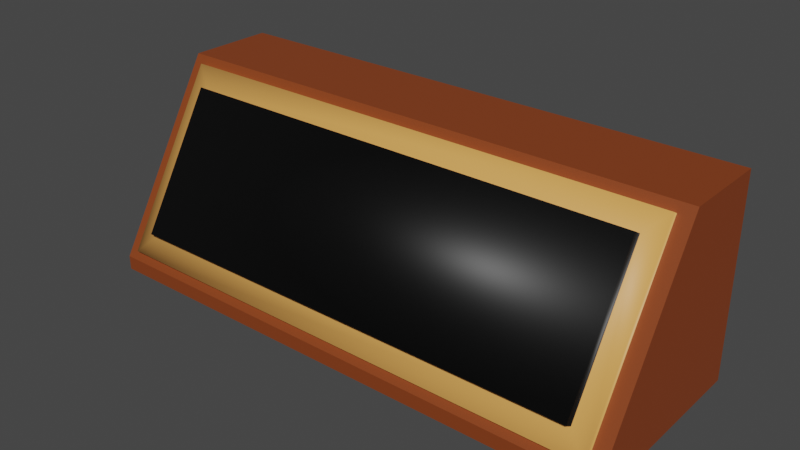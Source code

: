 # Source: Nameplate.blend  (saved by Blender 2.82.7; exported with 4.5.12 LTS)
import bpy
from mathutils import Matrix  # noqa: F401  (used for matrix-valued properties, if any)

bpy.ops.wm.read_factory_settings(use_empty=True)
scene = bpy.context.scene
scene.name = 'Scene'

# ---- collections
col_collection = bpy.data.collections.new('Collection'); scene.collection.children.link(col_collection)

# ---- materials (node trees are filled in below, after node groups)
mat_base = bpy.data.materials.new('Base')
mat_base.use_transparent_shadow = False
mat_plateframe = bpy.data.materials.new('Plateframe')
mat_plateframe.use_transparent_shadow = False
mat_plate = bpy.data.materials.new('Plate')
mat_plate.use_transparent_shadow = False

# ---- material node trees
mat_base.use_nodes = True; mat_base.node_tree.nodes.clear()
_N = mat_base.node_tree.nodes; _L = mat_base.node_tree.links
n0 = _N.new('ShaderNodeOutputMaterial'); n0.name = 'Material Output'; n0.location = (300, 300)
n1 = _N.new('ShaderNodeBsdfPrincipled'); n1.name = 'Principled BSDF'; n1.location = (10, 300)
n1.distribution = 'GGX'
n1.subsurface_method = 'BURLEY'
n1.inputs[0].default_value = (0.2396, 0.04846, 0.01, 1.0)
n1.inputs[3].default_value = 1.45
n1.inputs[27].default_value = (0.0, 0.0, 0.0, 1.0)
n1.inputs[28].default_value = 1.0
_L.new(n1.outputs[0], n0.inputs[0])
n0.is_active_output = True
mat_plateframe.use_nodes = True; mat_plateframe.node_tree.nodes.clear()
_N = mat_plateframe.node_tree.nodes; _L = mat_plateframe.node_tree.links
n0 = _N.new('ShaderNodeOutputMaterial'); n0.name = 'Material Output'; n0.location = (300, 300)
n1 = _N.new('ShaderNodeBsdfPrincipled'); n1.name = 'Principled BSDF'; n1.location = (10, 300)
n1.distribution = 'GGX'
n1.subsurface_method = 'BURLEY'
n1.inputs[0].default_value = (0.8, 0.3677, 0.09252, 1.0)
n1.inputs[3].default_value = 1.45
n1.inputs[27].default_value = (0.0, 0.0, 0.0, 1.0)
n1.inputs[28].default_value = 1.0
_L.new(n1.outputs[0], n0.inputs[0])
n0.is_active_output = True
mat_plate.use_nodes = True; mat_plate.node_tree.nodes.clear()
_N = mat_plate.node_tree.nodes; _L = mat_plate.node_tree.links
n0 = _N.new('ShaderNodeOutputMaterial'); n0.name = 'Material Output'; n0.location = (300, 300)
n1 = _N.new('ShaderNodeBsdfPrincipled'); n1.name = 'Principled BSDF'; n1.location = (10, 300)
n1.distribution = 'GGX'
n1.subsurface_method = 'BURLEY'
n1.inputs[0].default_value = (0.0, 0.0, 0.0, 1.0)
n1.inputs[3].default_value = 1.45
n1.inputs[27].default_value = (0.0, 0.0, 0.0, 1.0)
n1.inputs[28].default_value = 1.0
_L.new(n1.outputs[0], n0.inputs[0])
n0.is_active_output = True

# ---- world
world_world = bpy.data.worlds.new('World'); scene.world = world_world
world_world.use_nodes = True; world_world.node_tree.nodes.clear()
_N = world_world.node_tree.nodes; _L = world_world.node_tree.links
n0 = _N.new('ShaderNodeOutputWorld'); n0.name = 'World Output'; n0.location = (300, 300)
n1 = _N.new('ShaderNodeBackground'); n1.name = 'Background'; n1.location = (10, 300)
n1.inputs[0].default_value = (0.05088, 0.05088, 0.05088, 1.0)
_L.new(n1.outputs[0], n0.inputs[0])
n0.is_active_output = True
world_world.color = (0.05088, 0.05088, 0.05088)
world_world.use_sun_shadow = False
world_world.sun_shadow_jitter_overblur = 0.0

# ---- meshes
me_cube = bpy.data.meshes.new('Cube')
me_cube.from_pydata([(2.301, 0.785, -0.785), (2.301, -0.785, -0.785), (2.301, -0.785, 0.785), (-1.991, 0.785, -0.785), (-1.991, -0.785, -0.785), (-1.991, -0.785, 0.785), (2.301, -0.6724, 0.785), (2.301, 0.785, -0.08957), (-1.991, 0.785, -0.08957), (-1.991, -0.6724, 0.785), (2.187, -0.6091, 0.747), (2.187, 0.7217, -0.0516), (-1.877, 0.7217, -0.0516), (-1.877, -0.6091, 0.747), (2.034, -0.4004, 0.7505), (2.034, 0.6266, 0.1342), (-1.724, 0.6266, 0.1342), (-1.724, -0.4004, 0.7505), (2.187, -0.5868, 0.7842), (2.187, 0.744, -0.0144), (-1.877, 0.744, -0.0144), (-1.877, -0.5868, 0.7842), (2.034, -0.4349, 0.693), (2.034, 0.5921, 0.07675), (-1.724, 0.5921, 0.07675), (-1.724, -0.4349, 0.693)], [], [(5, 9, 8, 3, 4), (0, 3, 8, 7), (4, 1, 2, 5), (2, 6, 9, 5), (4, 3, 0, 1), (1, 0, 7, 6, 2), (11, 10, 6, 7), (12, 11, 7, 8), (13, 12, 8, 9), (10, 13, 9, 6), (16, 24, 25, 17), (10, 11, 19, 18), (12, 13, 21, 20), (15, 16, 17, 14), (25, 22, 14, 17), (16, 15, 23, 24), (23, 22, 18, 19), (24, 23, 19, 20), (25, 24, 20, 21), (22, 25, 21, 18), (13, 10, 18, 21), (11, 12, 20, 19), (22, 23, 15, 14)])
me_cube.polygons.foreach_set('use_smooth', [0, 0, 0, 0, 0, 0, 0, 0, 0, 0, 1, 1, 1, 1, 1, 1, 1, 1, 1, 1, 1, 1, 1])
me_cube.polygons.foreach_set('material_index', [0, 0, 0, 0, 0, 0, 0, 0, 0, 0, 2, 1, 1, 2, 2, 2, 1, 1, 1, 1, 1, 1, 2])
_uv = me_cube.uv_layers.new(name='UVMap')
_uv.uv.foreach_set('vector', [0.9732, 0.01536, 0.9732, 0.02976, 0.8613, 0.2161, 0.7724, 0.2161, 0.7724, 0.01536, 0.7871, 0.882, 0.1933, 0.882, 0.1933, 0.7858, 0.7871, 0.7858, 0.1942, 0.2386, 0.7879, 0.2386, 0.7879, 0.4558, 0.1942, 0.4558, 0.8429, 0.4732, 0.8429, 0.4919, 0.1304, 0.4919, 0.1304, 0.4732, 0.7724, 0.01536, 0.7724, 0.2161, 0.2237, 0.2161, 0.2237, 0.01536, 0.2237, 0.01536, 0.2237, 0.2161, 0.1347, 0.2161, 0.02292, 0.02976, 0.02292, 0.01536, 0.824, 0.7233, 0.824, 0.5024, 0.8429, 0.4919, 0.8429, 0.7338, 0.1494, 0.7233, 0.824, 0.7233, 0.8429, 0.7338, 0.1304, 0.7338, 0.1494, 0.5024, 0.1494, 0.7233, 0.1304, 0.7338, 0.1304, 0.4919, 0.824, 0.5024, 0.1494, 0.5024, 0.1304, 0.4919, 0.8429, 0.4919, 0.8899, 0.1958, 0.8826, 0.1914, 0.9614, 0.06012, 0.9687, 0.06453, 0.02777, 0.03785, 0.1299, 0.208, 0.1251, 0.2109, 0.02302, 0.0407, 0.8662, 0.208, 0.9683, 0.03785, 0.9731, 0.0407, 0.8709, 0.2109, 0.7985, 0.7075, 0.1748, 0.7075, 0.1748, 0.537, 0.7985, 0.537, 0.1748, 0.5313, 0.7985, 0.5313, 0.7985, 0.537, 0.1748, 0.537, 0.2303, 0.7549, 0.7501, 0.7549, 0.7501, 0.7628, 0.2303, 0.7628, 0.7985, 0.7018, 0.7985, 0.5313, 0.824, 0.5061, 0.824, 0.727, 0.1748, 0.7018, 0.7985, 0.7018, 0.824, 0.727, 0.1494, 0.727, 0.1748, 0.5313, 0.1748, 0.7018, 0.1494, 0.727, 0.1494, 0.5061, 0.7985, 0.5313, 0.1748, 0.5313, 0.1494, 0.5061, 0.824, 0.5061, 0.1494, 0.5024, 0.824, 0.5024, 0.824, 0.5061, 0.1494, 0.5061, 0.7713, 0.7806, 0.2091, 0.7806, 0.2091, 0.7754, 0.7713, 0.7754, 0.03467, 0.06012, 0.1135, 0.1914, 0.1061, 0.1958, 0.02733, 0.06453])
me_cube.materials.append(mat_base)
me_cube.materials.append(mat_plateframe)
me_cube.materials.append(mat_plate)
me_cube.use_remesh_preserve_volume = False
me_cube.use_remesh_preserve_attributes = False
me_cube.use_mirror_vertex_groups = False
me_cube.update()

# ---- objects
ob_cube = bpy.data.objects.new('Cube', me_cube)

# ---- transforms, parenting, visibility, modifiers, constraints
ob_cube.location = (0.0, 0.0, 0.0)
ob_cube.rotation_euler = (1.571, 0.0, 0.0)
ob_cube.lock_rotations_4d = False
ob_cube.empty_display_type = 'ARROWS'
ob_cube.lineart.crease_threshold = 0.0

# ---- collection membership
col_collection.objects.link(ob_cube)

# ---- scene / render settings (as saved in the file)
scene.frame_start = 1; scene.frame_end = 250; scene.frame_set(1)
scene.render.engine = 'BLENDER_EEVEE_NEXT'
scene.cycles.use_denoising = False
scene.cycles.samples = 128
scene.cycles.sampling_pattern = 'TABULATED_SOBOL'
scene.cycles.use_adaptive_sampling = False
scene.cycles.use_light_tree = False
scene.view_settings.view_transform = 'Filmic'
bpy.context.view_layer.update()

# ---- added for rendering (the .blend has no active camera and no usable light): camera, sun
cam_auto = bpy.data.cameras.new('AutoCamera')
cam_auto.lens = 50.0
cam_auto.sensor_width = 36.0
cam_auto.clip_end = 1000.0
ob_auto_camera = bpy.data.objects.new('AutoCamera', cam_auto)
scene.collection.objects.link(ob_auto_camera)
ob_auto_camera.location = (4.62582, -5.36496, 3.57664)
ob_auto_camera.rotation_euler = (1.09748, -7.21219e-08, 0.694738)
scene.camera = ob_auto_camera
light_auto_sun = bpy.data.lights.new('AutoSun', 'SUN')
light_auto_sun.energy = 3.0
light_auto_sun.angle = 0.0523599
ob_auto_sun = bpy.data.objects.new('AutoSun', light_auto_sun)
scene.collection.objects.link(ob_auto_sun)
ob_auto_sun.rotation_euler = (0.872665, 0.174533, 0.523599)
bpy.context.view_layer.update()

